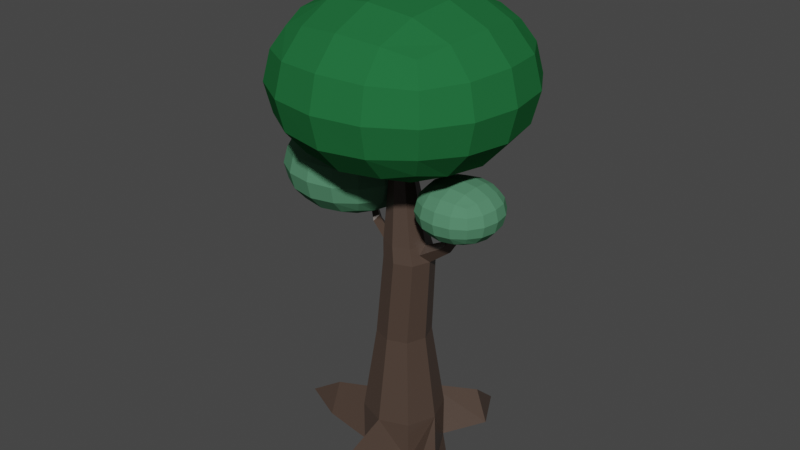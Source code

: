 # Source: tree_d2.blend  (saved by Blender 2.82.7; exported with 4.5.12 LTS)
import bpy
from mathutils import Matrix  # noqa: F401  (used for matrix-valued properties, if any)

bpy.ops.wm.read_factory_settings(use_empty=True)
scene = bpy.context.scene
scene.name = 'Scene'

# ---- collections
col_collection = bpy.data.collections.new('Collection'); scene.collection.children.link(col_collection)

# ---- materials (node trees are filled in below, after node groups)
mat_material = bpy.data.materials.new('Material')
mat_material.alpha_threshold = 0.0
mat_material.use_transparent_shadow = False
mat_material.line_color = (0.0, 0.0, 0.0, 1.0)
mat_material_001 = bpy.data.materials.new('Material.001')
mat_material_001.use_transparent_shadow = False
mat_material_002 = bpy.data.materials.new('Material.002')
mat_material_002.use_transparent_shadow = False

# ---- material node trees
mat_material.use_nodes = True; mat_material.node_tree.nodes.clear()
_N = mat_material.node_tree.nodes; _L = mat_material.node_tree.links
n0 = _N.new('ShaderNodeOutputMaterial'); n0.name = 'Material Output'; n0.location = (300, 300)
n1 = _N.new('ShaderNodeBsdfPrincipled'); n1.name = 'Principled BSDF'; n1.location = (10, 300)
n1.distribution = 'GGX'
n1.subsurface_method = 'BURLEY'
n1.inputs[0].default_value = (0.07036, 0.04667, 0.0356, 1.0)
n1.inputs[2].default_value = 0.4
n1.inputs[3].default_value = 1.45
n1.inputs[27].default_value = (0.0, 0.0, 0.0, 1.0)
n1.inputs[28].default_value = 1.0
_L.new(n1.outputs[0], n0.inputs[0])
n0.is_active_output = True
mat_material_001.use_nodes = True; mat_material_001.node_tree.nodes.clear()
_N = mat_material_001.node_tree.nodes; _L = mat_material_001.node_tree.links
n0 = _N.new('ShaderNodeOutputMaterial'); n0.name = 'Material Output'; n0.location = (300, 300)
n1 = _N.new('ShaderNodeBsdfPrincipled'); n1.name = 'Principled BSDF'; n1.location = (10, 300)
n1.distribution = 'GGX'
n1.subsurface_method = 'BURLEY'
n1.inputs[0].default_value = (0.01764, 0.1413, 0.04374, 1.0)
n1.inputs[3].default_value = 1.45
n1.inputs[13].default_value = 0.0
n1.inputs[27].default_value = (0.0, 0.0, 0.0, 1.0)
n1.inputs[28].default_value = 1.0
_L.new(n1.outputs[0], n0.inputs[0])
n0.is_active_output = True
mat_material_002.use_nodes = True; mat_material_002.node_tree.nodes.clear()
_N = mat_material_002.node_tree.nodes; _L = mat_material_002.node_tree.links
n0 = _N.new('ShaderNodeOutputMaterial'); n0.name = 'Material Output'; n0.location = (300, 300)
n1 = _N.new('ShaderNodeBsdfPrincipled'); n1.name = 'Principled BSDF'; n1.location = (10, 300)
n1.distribution = 'GGX'
n1.subsurface_method = 'BURLEY'
n1.inputs[0].default_value = (0.0865, 0.2384, 0.1356, 1.0)
n1.inputs[3].default_value = 1.45
n1.inputs[13].default_value = 0.0
n1.inputs[27].default_value = (0.0, 0.0, 0.0, 1.0)
n1.inputs[28].default_value = 1.0
_L.new(n1.outputs[0], n0.inputs[0])
n0.is_active_output = True

# ---- world
world_world = bpy.data.worlds.new('World'); scene.world = world_world
world_world.use_nodes = True; world_world.node_tree.nodes.clear()
_N = world_world.node_tree.nodes; _L = world_world.node_tree.links
n0 = _N.new('ShaderNodeOutputWorld'); n0.name = 'World Output'; n0.location = (300, 300)
n1 = _N.new('ShaderNodeBackground'); n1.name = 'Background'; n1.location = (10, 300)
n1.inputs[0].default_value = (0.05088, 0.05088, 0.05088, 1.0)
_L.new(n1.outputs[0], n0.inputs[0])
n0.is_active_output = True
world_world.color = (0.05088, 0.05088, 0.05088)
world_world.use_sun_shadow = False
world_world.sun_shadow_jitter_overblur = 0.0

# ---- meshes
me_cube = bpy.data.meshes.new('Cube')
me_cube.from_pydata([(0.4455, 0.4455, 2.028), (0.6667, 0.6667, -1.0), (0.4455, -0.4455, 2.028), (0.6667, -0.6667, -1.0), (-0.4455, 0.4455, 2.028), (-0.6667, 0.6667, -1.0), (-0.4455, -0.4455, 2.028), (-0.6667, -0.6667, -1.0), (1.18, 1.696, -1.018), (0.2977, 1.709, -1.039), (0.6667, 0.6667, 0.0), (-0.6667, -0.6667, 0.0), (0.6667, -0.6667, 0.0), (-0.6667, 0.6667, 0.0), (4.686e-09, -0.6126, 2.028), (0.6126, 4.979e-09, 2.028), (1.555, -0.2645, -1.013), (-0.6126, -4.979e-09, 2.028), (-5.273e-09, 0.6126, 2.028), (0.7267, 1.929, -0.3844), (-2.235e-08, -0.9167, 0.0), (-0.9167, 2.235e-08, 0.0), (0.9167, -2.235e-08, 0.0), (2.235e-08, 0.9167, 0.0), (0.5557, 0.4077, 4.0), (0.5557, -0.4077, 4.0), (-0.2597, 0.4077, 4.0), (-0.2597, -0.4077, 4.0), (0.148, -0.5606, 4.0), (0.7086, 4.556e-09, 4.0), (-0.4126, -4.556e-09, 4.0), (0.148, 0.5606, 4.0), (-0.02538, 0.09822, 7.0), (-0.02538, -0.09822, 7.0), (-0.2218, 0.09822, 7.0), (-0.2218, -0.09822, 7.0), (-0.1236, -0.1351, 7.0), (0.01145, 1.098e-09, 7.0), (-0.2586, -1.098e-09, 7.0), (-0.1236, 0.1351, 7.0), (1.206, -1.109, -1.013), (1.539, -0.7521, -0.6231), (0.4479, -1.658, -1.029), (-0.4615, -1.657, -0.9844), (0.01623, -1.891, -0.3247), (-1.96, 0.4318, -1.036), (-1.96, -0.4318, -1.036), (-2.072, 2.794e-09, -0.3782), (-0.2931, -0.3694, 4.372), (-0.4316, -4.128e-09, 4.372), (0.4456, 0.3694, 4.372), (0.5841, 4.128e-09, 4.372), (0.4456, -0.3694, 4.372), (0.07626, -0.5079, 4.372), (0.07626, 0.5079, 4.372), (-0.2931, 0.3694, 4.372), (0.5706, -0.1938, 4.195), (0.5706, 0.1938, 4.195), (1.255, -4.073e-08, 4.425), (1.171, -4.102e-08, 4.678), (1.161, -0.1321, 4.558), (1.161, 0.1321, 4.558), (1.771, -1.391e-07, 5.232), (1.668, -1.33e-07, 5.305), (1.698, -0.06207, 5.257), (1.698, 0.06207, 5.257), (0.6113, 2.722, -1.084), (-2.987, 0.03231, -1.019), (0.4234, -2.503, -0.9968), (2.094, -0.8817, -1.077), (-0.3499, 0.1938, 4.195), (-0.3499, -0.1938, 4.195), (-1.09, 0.2389, 4.364), (-0.9117, 0.2195, 4.532), (-0.9525, 0.3531, 4.416), (-0.9791, 0.09823, 4.415), (-1.358, 0.3768, 4.966), (-1.264, 0.3665, 5.055), (-1.285, 0.4372, 4.993), (-1.299, 0.3024, 4.993)], [], [(5, 13, 23), (12, 2, 14, 20), (20, 14, 6, 11), (5, 21, 13), (11, 21, 7), (11, 6, 17, 21), (21, 17, 4, 13), (20, 11, 7), (1, 10, 22), (10, 0, 15, 22), (22, 15, 2, 12), (1, 23, 10), (3, 12, 20), (13, 4, 18, 23), (23, 18, 0, 10), (3, 22, 12), (18, 4, 26, 31), (17, 6, 27, 30), (15, 0, 24, 29), (14, 2, 25, 28), (0, 18, 31, 24), (4, 17, 30, 26), (2, 15, 29, 25), (6, 14, 28, 27), (49, 48, 35, 38), (51, 50, 32, 37), (53, 52, 33, 36), (50, 54, 39, 32), (55, 49, 38, 34), (52, 51, 37, 33), (48, 53, 36, 35), (54, 55, 34, 39), (3, 1, 5, 7), (5, 23, 19, 9), (5, 1, 8, 9), (23, 1, 8, 19), (22, 3, 40, 41), (1, 3, 40, 16), (1, 22, 41, 16), (3, 7, 43, 42), (20, 7, 43, 44), (3, 20, 44, 42), (7, 21, 47, 46), (21, 5, 45, 47), (7, 5, 45, 46), (33, 37, 32, 39, 34, 38, 35, 36), (31, 26, 55, 54), (27, 28, 53, 48), (25, 56, 52), (26, 70, 55), (24, 31, 54, 50), (28, 25, 52, 53), (49, 70, 74, 73), (50, 57, 24), (52, 56, 51), (24, 57, 29), (51, 57, 50), (56, 25, 29), (51, 56, 60, 59), (57, 51, 59, 61), (29, 57, 61, 58), (56, 29, 58, 60), (59, 60, 64, 63), (58, 61, 65, 62), (61, 59, 63, 65), (60, 58, 62, 64), (9, 19, 66), (9, 8, 66), (19, 8, 66), (46, 47, 67), (47, 45, 67), (46, 45, 67), (42, 43, 68), (44, 43, 68), (42, 44, 68), (41, 40, 69), (16, 40, 69), (16, 41, 69), (71, 49, 73, 75), (48, 71, 27), (55, 70, 49), (27, 71, 30), (49, 71, 48), (70, 26, 30), (70, 30, 72, 74), (30, 71, 75, 72), (73, 74, 78, 77), (72, 75, 79, 76), (74, 72, 76, 78), (75, 73, 77, 79)])
_uv = me_cube.uv_layers.new(name='UVMap')
_uv.uv.foreach_set('vector', [0.0, 0.0, 0.5, 0.25, 0.5, 0.375, 0.5, 0.75, 0.625, 0.75, 0.625, 0.875, 0.5, 0.875, 0.5, 0.875, 0.625, 0.875, 0.625, 1.0, 0.5, 1.0, 0.0, 0.0, 0.5, 0.125, 0.5, 0.25, 0.5, 0.0, 0.5, 0.125, 0.0, 0.0, 0.5, 0.0, 0.625, 0.0, 0.625, 0.125, 0.5, 0.125, 0.5, 0.125, 0.625, 0.125, 0.625, 0.25, 0.5, 0.25, 0.5, 0.875, 0.5, 1.0, 0.0, 0.0, 0.0, 0.0, 0.5, 0.5, 0.5, 0.625, 0.5, 0.5, 0.625, 0.5, 0.625, 0.625, 0.5, 0.625, 0.5, 0.625, 0.625, 0.625, 0.625, 0.75, 0.5, 0.75, 0.0, 0.0, 0.5, 0.375, 0.5, 0.5, 0.0, 0.0, 0.5, 0.75, 0.5, 0.875, 0.5, 0.25, 0.625, 0.25, 0.625, 0.375, 0.5, 0.375, 0.5, 0.375, 0.625, 0.375, 0.625, 0.5, 0.5, 0.5, 0.0, 0.0, 0.5, 0.625, 0.5, 0.75, 0.625, 0.375, 0.625, 0.25, 0.625, 0.25, 0.625, 0.375, 0.625, 0.125, 0.625, 0.0, 0.625, 0.0, 0.625, 0.125, 0.625, 0.625, 0.625, 0.5, 0.625, 0.5, 0.625, 0.625, 0.625, 0.875, 0.625, 0.75, 0.625, 0.75, 0.625, 0.875, 0.625, 0.5, 0.625, 0.375, 0.625, 0.375, 0.625, 0.5, 0.625, 0.25, 0.625, 0.125, 0.625, 0.125, 0.625, 0.25, 0.625, 0.75, 0.625, 0.625, 0.625, 0.625, 0.625, 0.75, 0.625, 1.0, 0.625, 0.875, 0.625, 0.875, 0.625, 1.0, 0.625, 0.125, 0.625, 0.0, 0.625, 0.0, 0.625, 0.125, 0.625, 0.625, 0.625, 0.5, 0.625, 0.5, 0.625, 0.625, 0.625, 0.875, 0.625, 0.75, 0.625, 0.75, 0.625, 0.875, 0.625, 0.5, 0.625, 0.375, 0.625, 0.375, 0.625, 0.5, 0.625, 0.25, 0.625, 0.125, 0.625, 0.125, 0.625, 0.25, 0.625, 0.75, 0.625, 0.625, 0.625, 0.625, 0.625, 0.75, 0.625, 1.0, 0.625, 0.875, 0.625, 0.875, 0.625, 1.0, 0.625, 0.375, 0.625, 0.25, 0.625, 0.25, 0.625, 0.375, 0.0, 0.0, 0.0, 0.0, 0.0, 0.0, 0.0, 0.0, 0.0, 0.0, 0.5, 0.375, 0.5, 0.375, 0.0, 0.0, 0.0, 0.0, 0.0, 0.0, 0.0, 0.0, 0.0, 0.0, 0.5, 0.375, 0.0, 0.0, 0.0, 0.0, 0.5, 0.375, 0.5, 0.625, 0.0, 0.0, 0.0, 0.0, 0.5, 0.625, 0.0, 0.0, 0.0, 0.0, 0.0, 0.0, 0.0, 0.0, 0.0, 0.0, 0.5, 0.625, 0.5, 0.625, 0.0, 0.0, 0.0, 0.0, 0.0, 0.0, 0.0, 0.0, 0.0, 0.0, 0.5, 0.875, 0.0, 0.0, 0.0, 0.0, 0.5, 0.875, 0.0, 0.0, 0.5, 0.875, 0.5, 0.875, 0.0, 0.0, 0.0, 0.0, 0.5, 0.125, 0.5, 0.125, 0.0, 0.0, 0.5, 0.125, 0.0, 0.0, 0.0, 0.0, 0.5, 0.125, 0.0, 0.0, 0.0, 0.0, 0.0, 0.0, 0.0, 0.0, 0.625, 0.75, 0.625, 0.625, 0.625, 0.5, 0.625, 0.375, 0.625, 0.25, 0.625, 0.125, 0.625, 0.0, 0.625, 0.875, 0.625, 0.375, 0.625, 0.25, 0.625, 0.25, 0.625, 0.375, 0.625, 1.0, 0.625, 0.875, 0.625, 0.875, 0.625, 1.0, 0.625, 0.75, 0.625, 0.6906, 0.625, 0.75, 0.625, 0.25, 0.625, 0.1906, 0.625, 0.25, 0.625, 0.5, 0.625, 0.375, 0.625, 0.375, 0.625, 0.5, 0.625, 0.875, 0.625, 0.75, 0.625, 0.75, 0.625, 0.875, 0.625, 0.125, 0.625, 0.1906, 0.625, 0.1906, 0.625, 0.125, 0.625, 0.5, 0.625, 0.5594, 0.625, 0.5, 0.625, 0.75, 0.625, 0.6906, 0.625, 0.625, 0.625, 0.5, 0.625, 0.5594, 0.625, 0.625, 0.625, 0.625, 0.625, 0.5594, 0.625, 0.5, 0.625, 0.6906, 0.625, 0.75, 0.625, 0.625, 0.625, 0.625, 0.625, 0.6906, 0.625, 0.6906, 0.625, 0.625, 0.625, 0.5594, 0.625, 0.625, 0.625, 0.625, 0.625, 0.5594, 0.625, 0.625, 0.625, 0.5594, 0.625, 0.5594, 0.625, 0.625, 0.625, 0.6906, 0.625, 0.625, 0.625, 0.625, 0.625, 0.6906, 0.625, 0.625, 0.625, 0.6906, 0.625, 0.6906, 0.625, 0.625, 0.625, 0.625, 0.625, 0.5594, 0.625, 0.5594, 0.625, 0.625, 0.625, 0.5594, 0.625, 0.625, 0.625, 0.625, 0.625, 0.5594, 0.625, 0.6906, 0.625, 0.625, 0.625, 0.625, 0.625, 0.6906, 0.0, 0.0, 0.5, 0.375, 0.0, 0.0, 0.0, 0.0, 0.0, 0.0, 0.0, 0.0, 0.5, 0.375, 0.0, 0.0, 0.5, 0.375, 0.0, 0.0, 0.5, 0.125, 0.0, 0.0, 0.5, 0.125, 0.0, 0.0, 0.5, 0.125, 0.0, 0.0, 0.0, 0.0, 0.0, 0.0, 0.0, 0.0, 0.0, 0.0, 0.0, 0.0, 0.5, 0.875, 0.0, 0.0, 0.5, 0.875, 0.0, 0.0, 0.5, 0.875, 0.0, 0.0, 0.5, 0.625, 0.0, 0.0, 0.5, 0.625, 0.0, 0.0, 0.0, 0.0, 0.0, 0.0, 0.0, 0.0, 0.5, 0.625, 0.0, 0.0, 0.625, 0.05942, 0.625, 0.125, 0.625, 0.125, 0.625, 0.05942, 0.625, 0.0, 0.625, 0.05942, 0.625, 0.0, 0.625, 0.25, 0.625, 0.1906, 0.625, 0.125, 0.625, 0.0, 0.625, 0.05942, 0.625, 0.125, 0.625, 0.125, 0.625, 0.05942, 0.625, 0.0, 0.625, 0.1906, 0.625, 0.25, 0.625, 0.125, 0.625, 0.1906, 0.625, 0.125, 0.625, 0.125, 0.625, 0.1906, 0.625, 0.125, 0.625, 0.05942, 0.625, 0.05942, 0.625, 0.125, 0.625, 0.125, 0.625, 0.1906, 0.625, 0.1906, 0.625, 0.125, 0.625, 0.125, 0.625, 0.05942, 0.625, 0.05942, 0.625, 0.125, 0.625, 0.1906, 0.625, 0.125, 0.625, 0.125, 0.625, 0.1906, 0.625, 0.05942, 0.625, 0.125, 0.625, 0.125, 0.625, 0.05942])
me_cube.materials.append(mat_material)
me_cube.use_remesh_preserve_volume = False
me_cube.use_remesh_preserve_attributes = False
me_cube.use_mirror_vertex_groups = False
me_cube.update()
me_cube_001 = bpy.data.meshes.new('Cube.001')
me_cube_001.from_pydata([(-1.0, -1.0, -1.0), (-1.0, -1.0, 1.0), (-1.0, 1.0, -1.0), (-1.0, 1.0, 1.0), (1.0, -1.0, -1.0), (1.0, -1.0, 1.0), (1.0, 1.0, -1.0), (1.0, 1.0, 1.0)], [], [(0, 1, 3, 2), (2, 3, 7, 6), (6, 7, 5, 4), (4, 5, 1, 0), (2, 6, 4, 0), (7, 3, 1, 5)])
_uv = me_cube_001.uv_layers.new(name='UVMap')
_uv.uv.foreach_set('vector', [0.375, 0.0, 0.625, 0.0, 0.625, 0.25, 0.375, 0.25, 0.375, 0.25, 0.625, 0.25, 0.625, 0.5, 0.375, 0.5, 0.375, 0.5, 0.625, 0.5, 0.625, 0.75, 0.375, 0.75, 0.375, 0.75, 0.625, 0.75, 0.625, 1.0, 0.375, 1.0, 0.125, 0.5, 0.375, 0.5, 0.375, 0.75, 0.125, 0.75, 0.625, 0.5, 0.875, 0.5, 0.875, 0.75, 0.625, 0.75])
me_cube_001.materials.append(mat_material_001)
me_cube_001.use_remesh_fix_poles = True
me_cube_001.use_remesh_preserve_attributes = False
me_cube_001.use_mirror_vertex_groups = False
me_cube_001.update()
me_cube_002 = bpy.data.meshes.new('Cube.002')
me_cube_002.from_pydata([(-1.0, -1.0, -1.0), (-1.0, -1.0, 1.0), (-1.0, 1.0, -1.0), (-1.0, 1.0, 1.0), (1.0, -1.0, -1.0), (1.0, -1.0, 1.0), (1.0, 1.0, -1.0), (1.0, 1.0, 1.0)], [], [(0, 1, 3, 2), (2, 3, 7, 6), (6, 7, 5, 4), (4, 5, 1, 0), (2, 6, 4, 0), (7, 3, 1, 5)])
_uv = me_cube_002.uv_layers.new(name='UVMap')
_uv.uv.foreach_set('vector', [0.375, 0.0, 0.625, 0.0, 0.625, 0.25, 0.375, 0.25, 0.375, 0.25, 0.625, 0.25, 0.625, 0.5, 0.375, 0.5, 0.375, 0.5, 0.625, 0.5, 0.625, 0.75, 0.375, 0.75, 0.375, 0.75, 0.625, 0.75, 0.625, 1.0, 0.375, 1.0, 0.125, 0.5, 0.375, 0.5, 0.375, 0.75, 0.125, 0.75, 0.625, 0.5, 0.875, 0.5, 0.875, 0.75, 0.625, 0.75])
me_cube_002.materials.append(mat_material_002)
me_cube_002.use_remesh_fix_poles = True
me_cube_002.use_remesh_preserve_attributes = False
me_cube_002.use_mirror_vertex_groups = False
me_cube_002.update()
me_cube_003 = bpy.data.meshes.new('Cube.003')
me_cube_003.from_pydata([(-1.0, -1.0, -1.0), (-1.0, -1.0, 1.0), (-1.0, 1.0, -1.0), (-1.0, 1.0, 1.0), (1.0, -1.0, -1.0), (1.0, -1.0, 1.0), (1.0, 1.0, -1.0), (1.0, 1.0, 1.0)], [], [(0, 1, 3, 2), (2, 3, 7, 6), (6, 7, 5, 4), (4, 5, 1, 0), (2, 6, 4, 0), (7, 3, 1, 5)])
_uv = me_cube_003.uv_layers.new(name='UVMap')
_uv.uv.foreach_set('vector', [0.375, 0.0, 0.625, 0.0, 0.625, 0.25, 0.375, 0.25, 0.375, 0.25, 0.625, 0.25, 0.625, 0.5, 0.375, 0.5, 0.375, 0.5, 0.625, 0.5, 0.625, 0.75, 0.375, 0.75, 0.375, 0.75, 0.625, 0.75, 0.625, 1.0, 0.375, 1.0, 0.125, 0.5, 0.375, 0.5, 0.375, 0.75, 0.125, 0.75, 0.625, 0.5, 0.875, 0.5, 0.875, 0.75, 0.625, 0.75])
me_cube_003.materials.append(mat_material_002)
me_cube_003.use_remesh_fix_poles = True
me_cube_003.use_remesh_preserve_attributes = False
me_cube_003.use_mirror_vertex_groups = False
me_cube_003.update()

# ---- objects
ob_cube = bpy.data.objects.new('Cube', me_cube)
ob_cube_001 = bpy.data.objects.new('Cube.001', me_cube_001)
ob_cube_002 = bpy.data.objects.new('Cube.002', me_cube_002)
ob_cube_003 = bpy.data.objects.new('Cube.003', me_cube_003)

# ---- transforms, parenting, visibility, modifiers, constraints
ob_cube.location = (0.0, 0.0, 0.8165)
ob_cube.lock_rotations_4d = False
ob_cube.empty_display_type = 'ARROWS'
ob_cube.lineart.crease_threshold = 0.0
ob_cube_001.location = (-0.01228, 9.475e-08, 8.854)
ob_cube_001.scale = (3.313, 3.313, 2.297)
ob_cube_001.lineart.crease_threshold = 0.0
_m = ob_cube_001.modifiers.new('Subdivision', 'SUBSURF')
_m.uv_smooth = 'PRESERVE_CORNERS'
_m.levels = 2
_m.show_only_control_edges = False
ob_cube_002.location = (1.505, -0.01926, 6.351)
ob_cube_002.scale = (1.121, 1.121, 0.7772)
ob_cube_002.lineart.crease_threshold = 0.0
_m = ob_cube_002.modifiers.new('Subdivision', 'SUBSURF')
_m.uv_smooth = 'PRESERVE_CORNERS'
_m.show_only_control_edges = False
ob_cube_003.location = (-1.73, 0.331, 6.426)
ob_cube_003.scale = (1.829, 1.829, 1.268)
ob_cube_003.lineart.crease_threshold = 0.0
_m = ob_cube_003.modifiers.new('Subdivision', 'SUBSURF')
_m.uv_smooth = 'PRESERVE_CORNERS'
_m.show_only_control_edges = False

# ---- collection membership
col_collection.objects.link(ob_cube)
col_collection.objects.link(ob_cube_001)
col_collection.objects.link(ob_cube_002)
col_collection.objects.link(ob_cube_003)

# ---- scene / render settings (as saved in the file)
scene.frame_start = 1; scene.frame_end = 250; scene.frame_set(0)
scene.render.engine = 'BLENDER_EEVEE_NEXT'
scene.cycles.use_denoising = False
scene.cycles.samples = 128
scene.cycles.sampling_pattern = 'TABULATED_SOBOL'
scene.cycles.use_adaptive_sampling = False
scene.cycles.use_light_tree = False
scene.view_settings.view_transform = 'Filmic'
bpy.context.view_layer.update()

# ---- added for rendering (the .blend has no active camera and no usable light): camera, sun
cam_auto = bpy.data.cameras.new('AutoCamera')
cam_auto.lens = 50.0
cam_auto.sensor_width = 36.0
cam_auto.clip_end = 1000.0
ob_auto_camera = bpy.data.objects.new('AutoCamera', cam_auto)
scene.collection.objects.link(ob_auto_camera)
ob_auto_camera.location = (13.6354, -16.5177, 16.4537)
ob_auto_camera.rotation_euler = (1.09748, -7.21219e-08, 0.694738)
scene.camera = ob_auto_camera
light_auto_sun = bpy.data.lights.new('AutoSun', 'SUN')
light_auto_sun.energy = 3.0
light_auto_sun.angle = 0.0523599
ob_auto_sun = bpy.data.objects.new('AutoSun', light_auto_sun)
scene.collection.objects.link(ob_auto_sun)
ob_auto_sun.rotation_euler = (0.872665, 0.174533, 0.523599)
bpy.context.view_layer.update()

